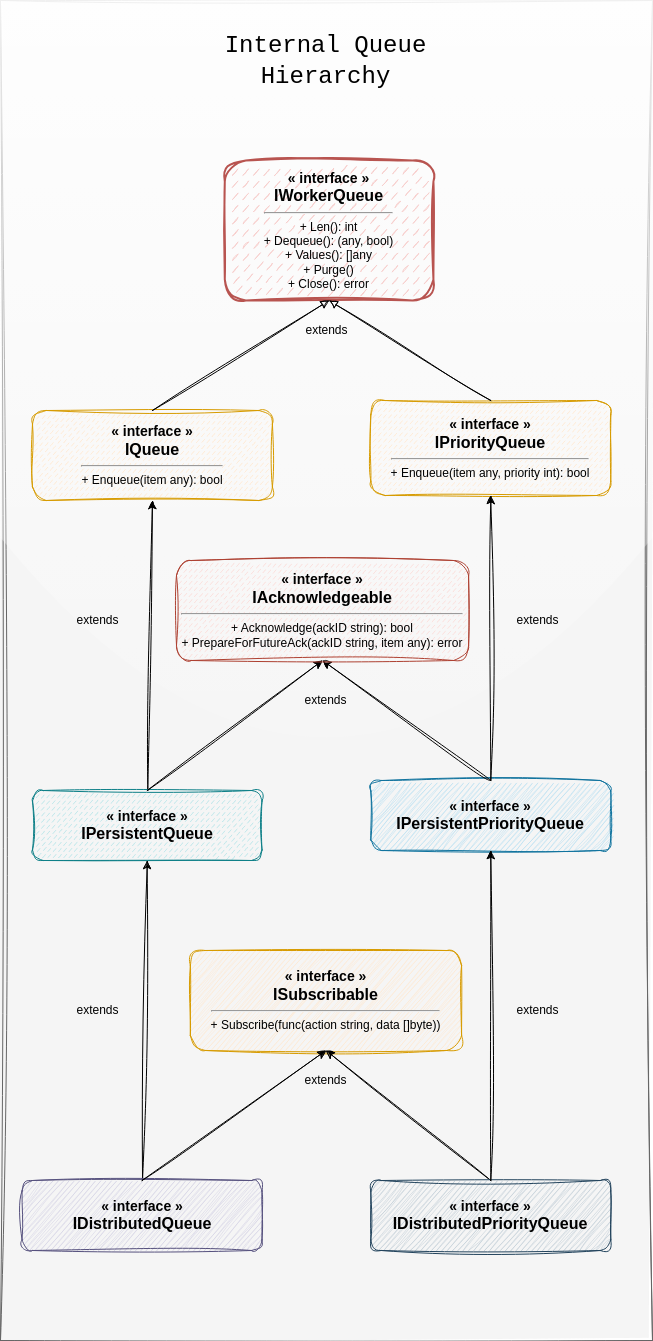

The diagram above was exported from draw.io. Its source (the exported page's mxGraphModel, read from the mxfile embedded in the PNG):
<mxGraphModel dx="1313" dy="698" grid="1" gridSize="10" guides="1" tooltips="1" connect="1" arrows="1" fold="1" page="1" pageScale="1" pageWidth="1100" pageHeight="850" background="none" math="0" shadow="0">
  <root>
    <mxCell id="0" />
    <mxCell id="1" parent="0" />
    <mxCell id="19" value="" style="group;fillColor=#f5f5f5;rounded=0;shadow=0;strokeColor=#666666;fillStyle=solid;perimeterSpacing=1;sketch=1;curveFitting=1;jiggle=2;glass=1;fontColor=#333333;" parent="1" vertex="1" connectable="0">
      <mxGeometry x="224" y="80" width="652" height="1340" as="geometry" />
    </mxCell>
    <mxCell id="title" value="&lt;span style=&quot;font-weight: normal;&quot;&gt;&lt;font face=&quot;Courier New&quot;&gt;Internal Queue Hierarchy&lt;/font&gt;&lt;/span&gt;" style="text;html=1;align=center;verticalAlign=middle;whiteSpace=wrap;rounded=0;fontSize=24;fontStyle=1;shadow=0;glass=0;sketch=1;curveFitting=1;jiggle=2;" parent="19" vertex="1">
      <mxGeometry x="163.7824" y="30" width="323.392" height="60" as="geometry" />
    </mxCell>
    <mxCell id="17" value="" style="group;labelBorderColor=none;spacing=2;spacingRight=0;fillColor=none;" parent="19" vertex="1" connectable="0">
      <mxGeometry y="140" width="652" height="1110" as="geometry" />
    </mxCell>
    <mxCell id="ISubscribable" value="&lt;b&gt;&lt;font style=&quot;font-size: 14px;&quot;&gt;« interface »&lt;/font&gt;&lt;/b&gt;&lt;br&gt;&lt;b&gt;&lt;font style=&quot;font-size: 16px;&quot;&gt;ISubscribable&lt;/font&gt;&lt;/b&gt;&lt;hr&gt;+ Subscribe(func(action string, data []byte))" style="rounded=1;whiteSpace=wrap;html=1;fillColor=#ffe6cc;strokeColor=#d79b00;shadow=0;sketch=1;glass=0;fontSize=12;fontFamily=Helvetica;curveFitting=1;jiggle=2;" parent="17" vertex="1">
      <mxGeometry x="189.86239999999998" y="810" width="271.232" height="100" as="geometry" />
    </mxCell>
    <mxCell id="IWorkerQueue" value="&lt;b&gt;&lt;font style=&quot;font-size: 14px;&quot;&gt;« interface »&lt;/font&gt;&lt;/b&gt;&lt;br&gt;&lt;b&gt;&lt;font style=&quot;font-size: 16px;&quot;&gt;IWorkerQueue&lt;/font&gt;&lt;/b&gt;&lt;hr&gt;+ Len(): int&lt;br&gt;+ Dequeue(): (any, bool)&lt;br&gt;+ Values(): []any&lt;br&gt;+ Purge()&lt;br&gt;+ Close(): error" style="rounded=1;whiteSpace=wrap;html=1;fillColor=#f8cecc;strokeColor=#b85450;shadow=0;sketch=1;glass=0;fontSize=12;fontFamily=Helvetica;curveFitting=1;jiggle=2;fillStyle=dashed;strokeWidth=2;" parent="17" vertex="1">
      <mxGeometry x="224.28799999999998" y="20" width="208.64" height="140" as="geometry" />
    </mxCell>
    <mxCell id="IPriorityQueue" value="&lt;b&gt;&lt;font style=&quot;font-size: 14px;&quot;&gt;« interface »&lt;/font&gt;&lt;/b&gt;&lt;br&gt;&lt;b&gt;&lt;font style=&quot;font-size: 16px;&quot;&gt;IPriorityQueue&lt;/font&gt;&lt;/b&gt;&lt;hr&gt;+ Enqueue(item any, priority int): bool" style="rounded=1;whiteSpace=wrap;html=1;fillColor=#ffe6cc;strokeColor=#d79b00;shadow=0;sketch=1;glass=0;fontSize=12;fontFamily=Helvetica;curveFitting=1;jiggle=2;fillStyle=dashed;strokeWidth=1;" parent="17" vertex="1">
      <mxGeometry x="370.33" y="260" width="239.94" height="95" as="geometry" />
    </mxCell>
    <mxCell id="edge3" value="" style="endArrow=block;html=1;rounded=0;exitX=0.5;exitY=0;exitDx=0;exitDy=0;endFill=0;strokeWidth=1;sketch=1;curveFitting=1;jiggle=2;entryX=0.5;entryY=1;entryDx=0;entryDy=0;" parent="17" source="IPriorityQueue" target="IWorkerQueue" edge="1">
      <mxGeometry width="50" height="50" relative="1" as="geometry">
        <mxPoint x="537.2479999999999" y="330" as="sourcePoint" />
        <mxPoint x="391.2" y="140" as="targetPoint" />
      </mxGeometry>
    </mxCell>
    <mxCell id="9" style="edgeStyle=none;html=1;entryX=0.5;entryY=1;entryDx=0;entryDy=0;exitX=0.5;exitY=0;exitDx=0;exitDy=0;sketch=1;curveFitting=1;jiggle=2;" parent="17" source="IDistributedPriorityQueue" target="ISubscribable" edge="1">
      <mxGeometry relative="1" as="geometry" />
    </mxCell>
    <mxCell id="IDistributedPriorityQueue" value="&lt;b&gt;&lt;font style=&quot;font-size: 14px;&quot;&gt;« interface »&lt;/font&gt;&lt;/b&gt;&lt;br&gt;&lt;b&gt;&lt;font style=&quot;font-size: 16px;&quot;&gt;IDistributedPriorityQueue&lt;/font&gt;&lt;/b&gt;" style="rounded=1;whiteSpace=wrap;html=1;fillColor=#bac8d3;strokeColor=#23445d;shadow=0;sketch=1;glass=0;fontSize=12;fontFamily=Helvetica;curveFitting=1;jiggle=2;" parent="17" vertex="1">
      <mxGeometry x="370.33399999999995" y="1040" width="239.93599999999998" height="70" as="geometry" />
    </mxCell>
    <mxCell id="extends3" value="extends" style="text;html=1;strokeColor=none;fillColor=none;align=center;verticalAlign=middle;whiteSpace=wrap;rounded=0;fontSize=12;" parent="17" vertex="1">
      <mxGeometry x="295.22559999999993" y="180" width="62.59199999999999" height="20" as="geometry" />
    </mxCell>
    <mxCell id="6" value="extends" style="text;html=1;strokeColor=none;fillColor=none;align=center;verticalAlign=middle;whiteSpace=wrap;rounded=0;fontSize=12;" parent="17" vertex="1">
      <mxGeometry x="294.18199999999996" y="550" width="62.59199999999999" height="20" as="geometry" />
    </mxCell>
    <mxCell id="7" value="extends" style="text;html=1;strokeColor=none;fillColor=none;align=center;verticalAlign=middle;whiteSpace=wrap;rounded=0;fontSize=12;" parent="17" vertex="1">
      <mxGeometry x="66" y="470" width="62.59" height="20" as="geometry" />
    </mxCell>
    <mxCell id="8" value="extends" style="text;html=1;strokeColor=none;fillColor=none;align=center;verticalAlign=middle;whiteSpace=wrap;rounded=0;fontSize=12;" parent="17" vertex="1">
      <mxGeometry x="505.99999999999994" y="470" width="62.59199999999999" height="20" as="geometry" />
    </mxCell>
    <mxCell id="14" value="extends" style="text;html=1;strokeColor=none;fillColor=none;align=center;verticalAlign=middle;whiteSpace=wrap;rounded=0;fontSize=12;" parent="17" vertex="1">
      <mxGeometry x="294.1824" y="930" width="62.59199999999999" height="20" as="geometry" />
    </mxCell>
    <mxCell id="16" value="extends" style="text;html=1;strokeColor=none;fillColor=none;align=center;verticalAlign=middle;whiteSpace=wrap;rounded=0;fontSize=12;" parent="17" vertex="1">
      <mxGeometry x="66.002" y="860" width="62.59199999999999" height="20" as="geometry" />
    </mxCell>
    <mxCell id="15" value="extends" style="text;html=1;strokeColor=none;fillColor=none;align=center;verticalAlign=middle;whiteSpace=wrap;rounded=0;fontSize=12;" parent="17" vertex="1">
      <mxGeometry x="506" y="860" width="62.59199999999999" height="20" as="geometry" />
    </mxCell>
    <mxCell id="IQueue" value="&lt;b&gt;&lt;font style=&quot;font-size: 14px;&quot;&gt;« interface »&lt;/font&gt;&lt;/b&gt;&lt;br&gt;&lt;b&gt;&lt;font style=&quot;font-size: 16px;&quot;&gt;IQueue&lt;/font&gt;&lt;/b&gt;&lt;hr&gt;+ Enqueue(item any): bool" style="rounded=1;whiteSpace=wrap;html=1;fillColor=#ffe6cc;strokeColor=#d79b00;shadow=0;sketch=1;glass=0;fontSize=12;fontFamily=Helvetica;curveFitting=1;jiggle=2;strokeWidth=1;fillStyle=dashed;" parent="19" vertex="1">
      <mxGeometry x="31.996000000000002" y="410" width="239.93599999999998" height="90" as="geometry" />
    </mxCell>
    <mxCell id="edge2" value="" style="endArrow=block;html=1;rounded=0;exitX=0.5;exitY=0;exitDx=0;exitDy=0;endFill=0;strokeWidth=1;sketch=1;curveFitting=1;jiggle=2;entryX=0.5;entryY=1;entryDx=0;entryDy=0;" parent="19" source="IQueue" target="IWorkerQueue" edge="1">
      <mxGeometry width="50" height="50" relative="1" as="geometry">
        <mxPoint x="234.72" y="470" as="sourcePoint" />
        <mxPoint x="286.88" y="280" as="targetPoint" />
      </mxGeometry>
    </mxCell>
    <mxCell id="5" style="edgeStyle=none;html=1;entryX=0.5;entryY=1;entryDx=0;entryDy=0;sketch=1;curveFitting=1;jiggle=2;" parent="19" source="IPersistentQueue" target="IQueue" edge="1">
      <mxGeometry relative="1" as="geometry" />
    </mxCell>
    <mxCell id="IPersistentQueue" value="&lt;b&gt;&lt;font style=&quot;font-size: 14px;&quot;&gt;« interface »&lt;/font&gt;&lt;/b&gt;&lt;br&gt;&lt;b&gt;&lt;font style=&quot;font-size: 16px;&quot;&gt;IPersistentQueue&lt;/font&gt;&lt;/b&gt;" style="rounded=1;whiteSpace=wrap;html=1;fillColor=#b0e3e6;strokeColor=#0e8088;shadow=0;sketch=1;glass=0;fontSize=12;fontFamily=Helvetica;curveFitting=1;jiggle=2;strokeWidth=1;fillStyle=dashed;" parent="19" vertex="1">
      <mxGeometry x="31.991999999999997" y="790" width="229.50399999999996" height="70" as="geometry" />
    </mxCell>
    <mxCell id="3" style="edgeStyle=none;html=1;exitX=0.5;exitY=0;exitDx=0;exitDy=0;entryX=0.5;entryY=1;entryDx=0;entryDy=0;sketch=1;curveFitting=1;jiggle=2;" parent="19" source="IPersistentQueue" target="IAcknowledgeable" edge="1">
      <mxGeometry relative="1" as="geometry">
        <mxPoint x="276.448" y="730" as="targetPoint" />
      </mxGeometry>
    </mxCell>
    <mxCell id="12" style="edgeStyle=none;html=1;entryX=0.5;entryY=1;entryDx=0;entryDy=0;sketch=1;curveFitting=1;jiggle=2;" parent="19" source="IDistributedQueue" target="IPersistentQueue" edge="1">
      <mxGeometry relative="1" as="geometry" />
    </mxCell>
    <mxCell id="IPersistentPriorityQueue" value="&lt;b&gt;&lt;font style=&quot;font-size: 14px;&quot;&gt;« interface »&lt;/font&gt;&lt;/b&gt;&lt;br&gt;&lt;b&gt;&lt;font style=&quot;font-size: 16px;&quot;&gt;IPersistentPriorityQueue&lt;/font&gt;&lt;/b&gt;" style="rounded=1;whiteSpace=wrap;html=1;fillColor=#b1ddf0;strokeColor=#10739e;shadow=0;sketch=1;glass=0;fontSize=12;fontFamily=Helvetica;curveFitting=1;jiggle=2;fillStyle=auto;strokeWidth=1;" parent="19" vertex="1">
      <mxGeometry x="370.33399999999995" y="780" width="239.93599999999998" height="70" as="geometry" />
    </mxCell>
    <mxCell id="2" style="edgeStyle=none;html=1;entryX=0.5;entryY=1;entryDx=0;entryDy=0;exitX=0.5;exitY=0;exitDx=0;exitDy=0;strokeWidth=1;rounded=0;curved=1;sketch=1;curveFitting=1;jiggle=2;" parent="19" source="IPersistentPriorityQueue" target="IAcknowledgeable" edge="1">
      <mxGeometry relative="1" as="geometry">
        <mxPoint x="521.5999999999999" y="820" as="sourcePoint" />
        <mxPoint x="297.31199999999995" y="710" as="targetPoint" />
      </mxGeometry>
    </mxCell>
    <mxCell id="4" style="edgeStyle=none;html=1;entryX=0.5;entryY=1;entryDx=0;entryDy=0;sketch=1;curveFitting=1;jiggle=2;" parent="19" source="IPersistentPriorityQueue" target="IPriorityQueue" edge="1">
      <mxGeometry relative="1" as="geometry" />
    </mxCell>
    <mxCell id="11" style="edgeStyle=none;html=1;entryX=0.5;entryY=1;entryDx=0;entryDy=0;sketch=1;curveFitting=1;jiggle=2;" parent="19" source="IDistributedPriorityQueue" target="IPersistentPriorityQueue" edge="1">
      <mxGeometry relative="1" as="geometry" />
    </mxCell>
    <mxCell id="IAcknowledgeable" value="&lt;b&gt;&lt;font style=&quot;font-size: 14px;&quot;&gt;« interface »&lt;/font&gt;&lt;/b&gt;&lt;br&gt;&lt;b&gt;&lt;font style=&quot;font-size: 16px;&quot;&gt;IAcknowledgeable&lt;/font&gt;&lt;/b&gt;&lt;hr&gt;+ Acknowledge(ackID string): bool&lt;br&gt;+ PrepareForFutureAck(ackID string, item any): error" style="rounded=1;whiteSpace=wrap;html=1;fillColor=#fad9d5;strokeColor=#ae4132;shadow=0;sketch=1;glass=0;fontSize=12;fontFamily=Helvetica;curveFitting=1;jiggle=2;fillStyle=dashed;strokeWidth=1;" parent="19" vertex="1">
      <mxGeometry x="176" y="560" width="292.09599999999995" height="100" as="geometry" />
    </mxCell>
    <mxCell id="IDistributedQueue" value="&lt;b&gt;&lt;font style=&quot;font-size: 14px;&quot;&gt;« interface »&lt;/font&gt;&lt;/b&gt;&lt;br&gt;&lt;b&gt;&lt;font style=&quot;font-size: 16px;&quot;&gt;IDistributedQueue&lt;/font&gt;&lt;/b&gt;" style="rounded=1;whiteSpace=wrap;html=1;fillColor=#d0cee2;strokeColor=#56517e;shadow=0;sketch=1;glass=0;fontSize=12;fontFamily=Helvetica;curveFitting=1;jiggle=2;" parent="19" vertex="1">
      <mxGeometry x="21.56" y="1180" width="239.93599999999998" height="70" as="geometry" />
    </mxCell>
    <mxCell id="10" style="edgeStyle=none;html=1;entryX=0.5;entryY=1;entryDx=0;entryDy=0;exitX=0.5;exitY=0;exitDx=0;exitDy=0;sketch=1;curveFitting=1;jiggle=2;" parent="19" source="IDistributedQueue" target="ISubscribable" edge="1">
      <mxGeometry relative="1" as="geometry" />
    </mxCell>
  </root>
</mxGraphModel>